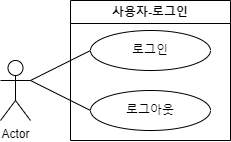

The diagram above was exported from draw.io. Its source (the exported page's mxGraphModel, read from the mxfile embedded in the PNG):
<mxGraphModel dx="1221" dy="745" grid="1" gridSize="10" guides="1" tooltips="1" connect="1" arrows="1" fold="1" page="1" pageScale="1" pageWidth="827" pageHeight="1169" math="0" shadow="0">
  <root>
    <mxCell id="0" />
    <mxCell id="1" parent="0" />
    <mxCell id="dYkM50Kye5NywKyLVCme-1" value="Actor" style="shape=umlActor;verticalLabelPosition=bottom;verticalAlign=top;html=1;outlineConnect=0;" vertex="1" parent="1">
      <mxGeometry x="80" y="780" width="30" height="60" as="geometry" />
    </mxCell>
    <mxCell id="dYkM50Kye5NywKyLVCme-2" value="" style="endArrow=none;html=1;rounded=0;entryX=0;entryY=0.5;entryDx=0;entryDy=0;exitX=1;exitY=0.3333333333333333;exitDx=0;exitDy=0;exitPerimeter=0;" edge="1" parent="1" source="dYkM50Kye5NywKyLVCme-1" target="dYkM50Kye5NywKyLVCme-4">
      <mxGeometry width="50" height="50" relative="1" as="geometry">
        <mxPoint x="110" y="800" as="sourcePoint" />
        <mxPoint x="250" y="640" as="targetPoint" />
      </mxGeometry>
    </mxCell>
    <mxCell id="dYkM50Kye5NywKyLVCme-3" value="&lt;font style=&quot;vertical-align: inherit;&quot;&gt;&lt;font style=&quot;vertical-align: inherit;&quot;&gt;&lt;font style=&quot;vertical-align: inherit;&quot;&gt;&lt;font style=&quot;vertical-align: inherit;&quot;&gt;사용자-로그인&lt;/font&gt;&lt;/font&gt;&lt;/font&gt;&lt;/font&gt;" style="swimlane;whiteSpace=wrap;html=1;" vertex="1" parent="1">
      <mxGeometry x="150" y="720" width="160" height="140" as="geometry" />
    </mxCell>
    <mxCell id="dYkM50Kye5NywKyLVCme-4" value="로그인" style="ellipse;whiteSpace=wrap;html=1;" vertex="1" parent="dYkM50Kye5NywKyLVCme-3">
      <mxGeometry x="20" y="30" width="120" height="40" as="geometry" />
    </mxCell>
    <mxCell id="dYkM50Kye5NywKyLVCme-5" value="" style="endArrow=none;html=1;rounded=0;entryX=0;entryY=0.5;entryDx=0;entryDy=0;" edge="1" parent="dYkM50Kye5NywKyLVCme-3" target="dYkM50Kye5NywKyLVCme-6">
      <mxGeometry width="50" height="50" relative="1" as="geometry">
        <mxPoint x="-40" y="80" as="sourcePoint" />
        <mxPoint x="100" y="-30" as="targetPoint" />
      </mxGeometry>
    </mxCell>
    <mxCell id="dYkM50Kye5NywKyLVCme-6" value="로그아웃" style="ellipse;whiteSpace=wrap;html=1;" vertex="1" parent="dYkM50Kye5NywKyLVCme-3">
      <mxGeometry x="20" y="90" width="120" height="40" as="geometry" />
    </mxCell>
  </root>
</mxGraphModel>